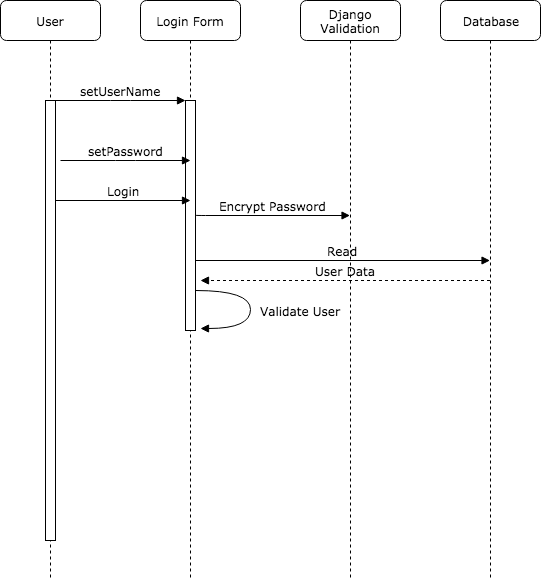

The diagram above was exported from draw.io. Its source (the exported page's mxGraphModel, read from the mxfile embedded in the PNG):
<mxGraphModel dx="754" dy="604" grid="1" gridSize="10" guides="1" tooltips="1" connect="1" arrows="1" fold="1" page="1" pageScale="1" pageWidth="1100" pageHeight="850" background="#ffffff" math="0" shadow="0">
  <root>
    <mxCell id="0" />
    <mxCell id="1" parent="0" />
    <mxCell id="7baba1c4bc27f4b0-2" value="Login Form" style="shape=umlLifeline;perimeter=lifelinePerimeter;whiteSpace=wrap;html=1;container=1;collapsible=0;recursiveResize=0;outlineConnect=0;rounded=1;shadow=0;comic=0;labelBackgroundColor=none;strokeColor=#000000;strokeWidth=1;fillColor=#FFFFFF;fontFamily=Verdana;fontSize=12;fontColor=#000000;align=center;" parent="1" vertex="1">
      <mxGeometry x="240" y="80" width="100" height="580" as="geometry" />
    </mxCell>
    <mxCell id="7baba1c4bc27f4b0-10" value="" style="html=1;points=[];perimeter=orthogonalPerimeter;rounded=0;shadow=0;comic=0;labelBackgroundColor=none;strokeColor=#000000;strokeWidth=1;fillColor=#FFFFFF;fontFamily=Verdana;fontSize=12;fontColor=#000000;align=center;" parent="7baba1c4bc27f4b0-2" vertex="1">
      <mxGeometry x="45" y="100" width="10" height="230" as="geometry" />
    </mxCell>
    <mxCell id="7baba1c4bc27f4b0-3" value="Django Validation" style="shape=umlLifeline;perimeter=lifelinePerimeter;whiteSpace=wrap;html=1;container=1;collapsible=0;recursiveResize=0;outlineConnect=0;rounded=1;shadow=0;comic=0;labelBackgroundColor=none;strokeColor=#000000;strokeWidth=1;fillColor=#FFFFFF;fontFamily=Verdana;fontSize=12;fontColor=#000000;align=center;" parent="1" vertex="1">
      <mxGeometry x="400" y="80" width="100" height="580" as="geometry" />
    </mxCell>
    <mxCell id="7baba1c4bc27f4b0-4" value="Database" style="shape=umlLifeline;perimeter=lifelinePerimeter;whiteSpace=wrap;html=1;container=1;collapsible=0;recursiveResize=0;outlineConnect=0;rounded=1;shadow=0;comic=0;labelBackgroundColor=none;strokeColor=#000000;strokeWidth=1;fillColor=#FFFFFF;fontFamily=Verdana;fontSize=12;fontColor=#000000;align=center;" parent="1" vertex="1">
      <mxGeometry x="540" y="80" width="100" height="580" as="geometry" />
    </mxCell>
    <mxCell id="7baba1c4bc27f4b0-8" value="User" style="shape=umlLifeline;perimeter=lifelinePerimeter;whiteSpace=wrap;html=1;container=1;collapsible=0;recursiveResize=0;outlineConnect=0;rounded=1;shadow=0;comic=0;labelBackgroundColor=none;strokeColor=#000000;strokeWidth=1;fillColor=#FFFFFF;fontFamily=Verdana;fontSize=12;fontColor=#000000;align=center;" parent="1" vertex="1">
      <mxGeometry x="100" y="80" width="100" height="580" as="geometry" />
    </mxCell>
    <mxCell id="7baba1c4bc27f4b0-9" value="" style="html=1;points=[];perimeter=orthogonalPerimeter;rounded=0;shadow=0;comic=0;labelBackgroundColor=none;strokeColor=#000000;strokeWidth=1;fillColor=#FFFFFF;fontFamily=Verdana;fontSize=12;fontColor=#000000;align=center;" parent="7baba1c4bc27f4b0-8" vertex="1">
      <mxGeometry x="45" y="100" width="10" height="440" as="geometry" />
    </mxCell>
    <mxCell id="7baba1c4bc27f4b0-11" value="setUserName" style="html=1;verticalAlign=bottom;endArrow=block;entryX=0;entryY=0;labelBackgroundColor=none;fontFamily=Verdana;fontSize=12;edgeStyle=elbowEdgeStyle;elbow=vertical;" parent="1" source="7baba1c4bc27f4b0-9" target="7baba1c4bc27f4b0-10" edge="1">
      <mxGeometry relative="1" as="geometry">
        <mxPoint x="220" y="190" as="sourcePoint" />
      </mxGeometry>
    </mxCell>
    <mxCell id="PRIiNtoWwAZ16nv0uxom-2" value="setPassword" style="html=1;verticalAlign=bottom;endArrow=block;labelBackgroundColor=none;fontFamily=Verdana;fontSize=12;edgeStyle=elbowEdgeStyle;elbow=vertical;" parent="1" edge="1">
      <mxGeometry relative="1" as="geometry">
        <mxPoint x="160" y="240" as="sourcePoint" />
        <mxPoint x="290" y="240" as="targetPoint" />
      </mxGeometry>
    </mxCell>
    <mxCell id="PRIiNtoWwAZ16nv0uxom-3" value="Login" style="html=1;verticalAlign=bottom;endArrow=block;labelBackgroundColor=none;fontFamily=Verdana;fontSize=12;edgeStyle=elbowEdgeStyle;elbow=vertical;" parent="1" edge="1">
      <mxGeometry relative="1" as="geometry">
        <mxPoint x="155" y="280" as="sourcePoint" />
        <mxPoint x="290" y="280" as="targetPoint" />
      </mxGeometry>
    </mxCell>
    <mxCell id="PRIiNtoWwAZ16nv0uxom-4" value="Encrypt Password" style="html=1;verticalAlign=bottom;endArrow=block;labelBackgroundColor=none;fontFamily=Verdana;fontSize=12;edgeStyle=elbowEdgeStyle;elbow=vertical;" parent="1" target="7baba1c4bc27f4b0-3" edge="1">
      <mxGeometry relative="1" as="geometry">
        <mxPoint x="295" y="294.5" as="sourcePoint" />
        <mxPoint x="445" y="295" as="targetPoint" />
      </mxGeometry>
    </mxCell>
    <mxCell id="PRIiNtoWwAZ16nv0uxom-5" value="Read" style="html=1;verticalAlign=bottom;endArrow=block;labelBackgroundColor=none;fontFamily=Verdana;fontSize=12;edgeStyle=elbowEdgeStyle;elbow=vertical;" parent="1" target="7baba1c4bc27f4b0-4" edge="1">
      <mxGeometry relative="1" as="geometry">
        <mxPoint x="295" y="340" as="sourcePoint" />
        <mxPoint x="445" y="340" as="targetPoint" />
      </mxGeometry>
    </mxCell>
    <mxCell id="PRIiNtoWwAZ16nv0uxom-6" value="User Data" style="html=1;verticalAlign=bottom;endArrow=block;entryX=1.5;entryY=0.783;labelBackgroundColor=none;fontFamily=Verdana;fontSize=12;edgeStyle=elbowEdgeStyle;elbow=vertical;entryDx=0;entryDy=0;entryPerimeter=0;dashed=1;" parent="1" source="7baba1c4bc27f4b0-4" target="7baba1c4bc27f4b0-10" edge="1">
      <mxGeometry relative="1" as="geometry">
        <mxPoint x="390" y="370" as="sourcePoint" />
        <mxPoint x="540" y="370" as="targetPoint" />
      </mxGeometry>
    </mxCell>
    <mxCell id="PRIiNtoWwAZ16nv0uxom-8" value="Validate User" style="html=1;verticalAlign=bottom;endArrow=block;labelBackgroundColor=none;fontFamily=Verdana;fontSize=12;elbow=vertical;edgeStyle=orthogonalEdgeStyle;curved=1;entryX=1;entryY=0.286;entryPerimeter=0;exitX=1.038;exitY=0.345;exitPerimeter=0;" parent="1" edge="1">
      <mxGeometry x="0.3007" y="-51" relative="1" as="geometry">
        <mxPoint x="295" y="370" as="sourcePoint" />
        <mxPoint x="300" y="408" as="targetPoint" />
        <Array as="points">
          <mxPoint x="350" y="370" />
          <mxPoint x="350" y="408" />
        </Array>
        <mxPoint x="50" y="43" as="offset" />
      </mxGeometry>
    </mxCell>
  </root>
</mxGraphModel>